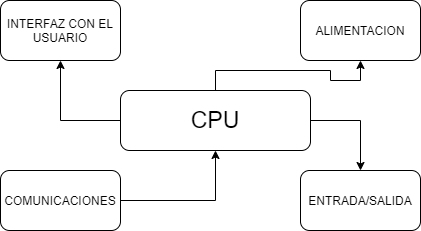

The diagram above was exported from draw.io. Its source (the exported page's mxGraphModel, read from the mxfile embedded in the PNG):
<mxGraphModel dx="822" dy="577" grid="1" gridSize="10" guides="1" tooltips="1" connect="1" arrows="1" fold="1" page="1" pageScale="1" pageWidth="827" pageHeight="1169" math="0" shadow="0">
  <root>
    <mxCell id="0" />
    <mxCell id="1" parent="0" />
    <mxCell id="9" style="edgeStyle=orthogonalEdgeStyle;rounded=0;orthogonalLoop=1;jettySize=auto;html=1;exitX=0;exitY=0.5;exitDx=0;exitDy=0;entryX=0.5;entryY=1;entryDx=0;entryDy=0;" edge="1" parent="1" source="3" target="4">
      <mxGeometry relative="1" as="geometry" />
    </mxCell>
    <mxCell id="11" style="edgeStyle=orthogonalEdgeStyle;rounded=0;orthogonalLoop=1;jettySize=auto;html=1;exitX=1;exitY=0.5;exitDx=0;exitDy=0;entryX=0.5;entryY=0;entryDx=0;entryDy=0;" edge="1" parent="1" source="3" target="8">
      <mxGeometry relative="1" as="geometry" />
    </mxCell>
    <mxCell id="13" style="edgeStyle=orthogonalEdgeStyle;rounded=0;orthogonalLoop=1;jettySize=auto;html=1;exitX=0.5;exitY=0;exitDx=0;exitDy=0;entryX=0.5;entryY=1;entryDx=0;entryDy=0;" edge="1" parent="1" source="3" target="6">
      <mxGeometry relative="1" as="geometry" />
    </mxCell>
    <mxCell id="3" value="&lt;font style=&quot;font-size: 23px&quot;&gt;CPU&lt;/font&gt;" style="rounded=1;whiteSpace=wrap;html=1;" vertex="1" parent="1">
      <mxGeometry x="310" y="220" width="190" height="60" as="geometry" />
    </mxCell>
    <mxCell id="4" value="INTERFAZ CON EL USUARIO" style="rounded=1;whiteSpace=wrap;html=1;" vertex="1" parent="1">
      <mxGeometry x="190" y="130" width="120" height="60" as="geometry" />
    </mxCell>
    <mxCell id="10" style="edgeStyle=orthogonalEdgeStyle;rounded=0;orthogonalLoop=1;jettySize=auto;html=1;exitX=1;exitY=0.5;exitDx=0;exitDy=0;entryX=0.5;entryY=1;entryDx=0;entryDy=0;" edge="1" parent="1" source="5" target="3">
      <mxGeometry relative="1" as="geometry" />
    </mxCell>
    <mxCell id="5" value="COMUNICACIONES" style="rounded=1;whiteSpace=wrap;html=1;" vertex="1" parent="1">
      <mxGeometry x="190" y="300" width="120" height="60" as="geometry" />
    </mxCell>
    <mxCell id="6" value="ALIMENTACION" style="rounded=1;whiteSpace=wrap;html=1;" vertex="1" parent="1">
      <mxGeometry x="490" y="130" width="120" height="60" as="geometry" />
    </mxCell>
    <mxCell id="8" value="ENTRADA/SALIDA" style="rounded=1;whiteSpace=wrap;html=1;" vertex="1" parent="1">
      <mxGeometry x="490" y="300" width="120" height="60" as="geometry" />
    </mxCell>
  </root>
</mxGraphModel>